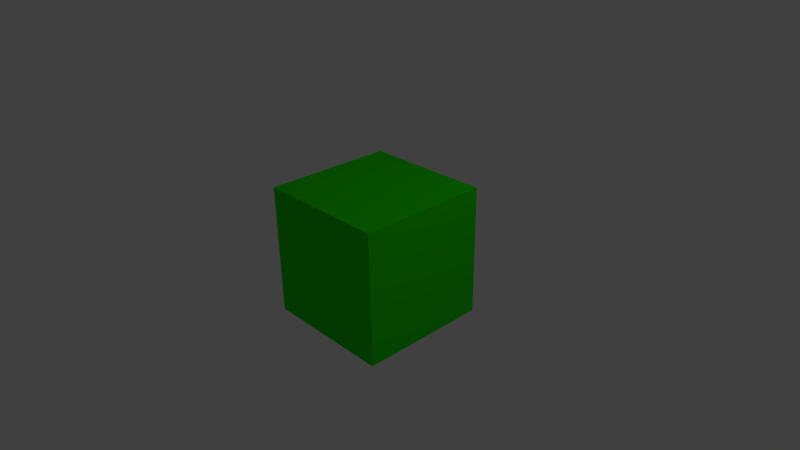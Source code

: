 # Source: cubetexturiste.blend  (saved by Blender 2.59.0; exported with 4.5.12 LTS)
import bpy
from mathutils import Matrix  # noqa: F401  (used for matrix-valued properties, if any)

bpy.ops.wm.read_factory_settings(use_empty=True)
scene = bpy.context.scene
scene.name = 'Scene'

# ---- collections
col_collection_1 = bpy.data.collections.new('Collection 1'); scene.collection.children.link(col_collection_1)

# ---- materials (node trees are filled in below, after node groups)
mat_material = bpy.data.materials.new('Material')
mat_material.alpha_threshold = 0.0
mat_material.use_transparent_shadow = False
mat_material.preview_render_type = 'CUBE'
mat_material.diffuse_color = (0.01979, 0.8, 0.0, 1.0)
mat_material.roughness = 0.5
mat_material.line_color = (0.0, 0.0, 0.0, 1.0)

# ---- material node trees

# ---- world
world_world = bpy.data.worlds.new('World'); scene.world = world_world
world_world.color = (0.05088, 0.05088, 0.05088)
world_world.use_sun_shadow = False
world_world.sun_shadow_jitter_overblur = 0.0
world_world.cycles.sampling_method = 'MANUAL'
world_world.cycles.sample_map_resolution = 256

# ---- cameras
cam_camera = bpy.data.cameras.new('Camera')
cam_camera.clip_end = 100.0
cam_camera.lens = 35.0
cam_camera.ortho_scale = 7.314
cam_camera.dof.focus_distance = 0.0
cam_camera.dof.aperture_fstop = 128.0

# ---- lights
light_lamp = bpy.data.lights.new('Lamp', 'POINT')
light_lamp.transmission_factor = 0.0
light_lamp.cutoff_distance = 30.0
light_lamp.energy = 100.0
light_lamp.shadow_buffer_clip_start = 1.001
light_lamp.shadow_soft_size = 1.0
light_lamp.shadow_maximum_resolution = 0.006
light_lamp.use_absolute_resolution = True
light_lamp.cycles.use_multiple_importance_sampling = False

# ---- meshes
me_cube = bpy.data.meshes.new('Cube')
me_cube.from_pydata([(1.0, 1.0, -1.0), (1.0, -1.0, -1.0), (-1.0, -1.0, -1.0), (-1.0, 1.0, -1.0), (1.0, 1.0, 1.0), (1.0, -1.0, 1.0), (-1.0, -1.0, 1.0), (-1.0, 1.0, 1.0)], [], [(0, 1, 2, 3), (4, 7, 6, 5), (0, 4, 5, 1), (1, 5, 6, 2), (2, 6, 7, 3), (4, 0, 3, 7)])
_uv = me_cube.uv_layers.new(name='UVTex')
_uv.uv.foreach_set('vector', [0.6255, 0.4996, 0.377, 0.5004, 0.3763, 0.2519, 0.6248, 0.2511, 0.6263, 0.7481, 0.6271, 0.9967, 0.3785, 0.9974, 0.3778, 0.7489, 0.6255, 0.4996, 0.6263, 0.7481, 0.3778, 0.7489, 0.377, 0.5004, 0.377, 0.5004, 0.1285, 0.5011, 0.1277, 0.2526, 0.3763, 0.2519, 0.3763, 0.2519, 0.3755, 0.00333, 0.624, 0.002567, 0.6248, 0.2511, 0.8741, 0.4989, 0.6255, 0.4996, 0.6248, 0.2511, 0.8733, 0.2503])
me_cube.materials.append(mat_material)
me_cube.use_remesh_preserve_volume = False
me_cube.use_remesh_preserve_attributes = False
me_cube.use_mirror_vertex_groups = False
me_cube.update()

# ---- objects
ob_cube = bpy.data.objects.new('Cube', me_cube)
ob_lamp = bpy.data.objects.new('Lamp', light_lamp)
ob_camera = bpy.data.objects.new('Camera', cam_camera)

# ---- transforms, parenting, visibility, modifiers, constraints
ob_cube.location = (0.0, 0.0, 0.0)
ob_cube.lock_rotations_4d = False
ob_cube.empty_display_type = 'ARROWS'
ob_cube.lineart.crease_threshold = 0.0
ob_lamp.location = (4.076, 1.005, 5.904)
ob_lamp.rotation_euler = (0.6503, 0.05522, 1.866)
ob_lamp.lock_rotations_4d = False
ob_lamp.empty_display_type = 'ARROWS'
ob_lamp.color = (0.0, 0.0, 0.0, 0.0)
ob_lamp.lineart.crease_threshold = 0.0
ob_camera.location = (7.481, -6.508, 5.344)
ob_camera.rotation_euler = (1.109, 0.01082, 0.8149)
ob_camera.lock_rotations_4d = False
ob_camera.empty_display_type = 'ARROWS'
ob_camera.color = (0.0, 0.0, 0.0, 0.0)
ob_camera.display_type = 'WIRE'
ob_camera.lineart.crease_threshold = 0.0

# ---- collection membership
col_collection_1.objects.link(ob_cube)
col_collection_1.objects.link(ob_lamp)
col_collection_1.objects.link(ob_camera)

# ---- scene / render settings (as saved in the file)
scene.camera = ob_camera
scene.frame_start = 1; scene.frame_end = 250; scene.frame_set(1)
scene.render.engine = 'BLENDER_EEVEE_NEXT'
scene.render.image_settings.color_mode = 'RGB'
scene.render.image_settings.compression = 90
scene.render.resolution_percentage = 50
scene.render.dither_intensity = 0.0
scene.render.bake_margin = 2
scene.render.bake_bias = 0.0
scene.cycles.use_denoising = False
scene.cycles.samples = 10
scene.cycles.sampling_pattern = 'TABULATED_SOBOL'
scene.cycles.light_sampling_threshold = 0.0
scene.cycles.use_adaptive_sampling = False
scene.cycles.use_light_tree = False
scene.cycles.blur_glossy = 0.0
scene.cycles.volume_bounces = 1
scene.cycles.pixel_filter_type = 'GAUSSIAN'
scene.cycles.sample_clamp_indirect = 0.0
scene.view_settings.view_transform = 'Standard'
bpy.context.view_layer.update()
